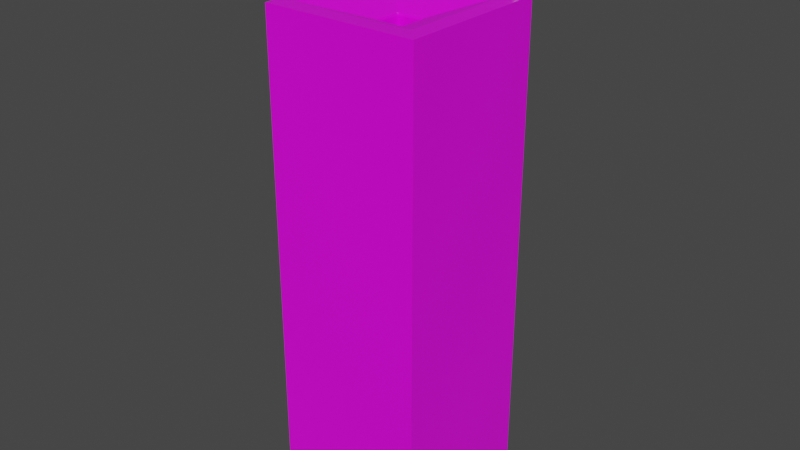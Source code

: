 # Source: bubbler_model_1_BLEND.blend  (saved by Blender 2.83.19; exported with 4.5.12 LTS)
import bpy
from mathutils import Matrix  # noqa: F401  (used for matrix-valued properties, if any)

bpy.ops.wm.read_factory_settings(use_empty=True)
scene = bpy.context.scene
scene.name = 'Scene'

# ---- collections
col_collection = bpy.data.collections.new('Collection'); scene.collection.children.link(col_collection)

# ---- images (referenced by path relative to the original .blend; pixels are not part of the script)
import os
ASSET_DIR = os.environ.get("B2B_ASSET_DIR", "")  # directory of the original .blend (textures are referenced by path, not embedded)
HERE = os.path.dirname(os.path.abspath(__file__))  # packed textures are extracted next to this script under _unpacked/

def load_image(name, relpath, width, height, colorspace="sRGB"):
    """Load a texture the original file referenced (path relative to the .blend, or extracted next to this script)."""
    p = next((c for c in (os.path.join(HERE, relpath), os.path.join(ASSET_DIR, relpath)) if relpath and os.path.exists(c)), "")
    if p:
        img = bpy.data.images.load(p, check_existing=True)
        img.name = name
    else:  # same state as the original file: an image datablock whose file is absent (Cycles renders it pink)
        img = bpy.data.images.new(name, width, height)
        img.source = "FILE"
        img.filepath = "//" + (relpath or name)
    img.colorspace_settings.name = colorspace
    return img
img_bubbler_uv_map_png = load_image('Bubbler_UV_Map.png', 'Bubbler_UV_Map.png', 1024, 1024, 'sRGB')

# ---- materials (node trees are filled in below, after node groups)
mat_bubbler_uv_map = bpy.data.materials.new('Bubbler UV Map')
mat_bubbler_uv_map.alpha_threshold = 0.0
mat_bubbler_uv_map.use_transparent_shadow = False
mat_bubbler_uv_map.line_color = (0.0, 0.0, 0.0, 1.0)

# ---- material node trees
mat_bubbler_uv_map.use_nodes = True; mat_bubbler_uv_map.node_tree.nodes.clear()
_N = mat_bubbler_uv_map.node_tree.nodes; _L = mat_bubbler_uv_map.node_tree.links
n0 = _N.new('ShaderNodeOutputMaterial'); n0.name = 'Material Output'; n0.location = (300, 300)
n1 = _N.new('ShaderNodeBsdfPrincipled'); n1.name = 'Principled BSDF'; n1.location = (10, 300)
n1.distribution = 'GGX'
n1.subsurface_method = 'BURLEY'
n1.inputs[2].default_value = 0.4
n1.inputs[3].default_value = 1.45
n1.inputs[27].default_value = (0.0, 0.0, 0.0, 1.0)
n1.inputs[28].default_value = 1.0
n2 = _N.new('ShaderNodeTexImage'); n2.name = 'Image Texture'; n2.location = (-280, 180)
n2.image = img_bubbler_uv_map_png
n3 = _N.new('ShaderNodeTexImage'); n3.name = 'Image Texture.001'; n3.location = (-280, 270)
n3.image = img_bubbler_uv_map_png
_L.new(n1.outputs[0], n0.inputs[0])
_L.new(n3.outputs[0], n1.inputs[0])
n0.is_active_output = True

# ---- world
world_world = bpy.data.worlds.new('World'); scene.world = world_world
world_world.use_nodes = True; world_world.node_tree.nodes.clear()
_N = world_world.node_tree.nodes; _L = world_world.node_tree.links
n0 = _N.new('ShaderNodeOutputWorld'); n0.name = 'World Output'; n0.location = (300, 300)
n1 = _N.new('ShaderNodeBackground'); n1.name = 'Background'; n1.location = (10, 300)
n1.inputs[0].default_value = (0.05088, 0.05088, 0.05088, 1.0)
_L.new(n1.outputs[0], n0.inputs[0])
n0.is_active_output = True
world_world.color = (0.05088, 0.05088, 0.05088)
world_world.use_sun_shadow = False
world_world.sun_shadow_jitter_overblur = 0.0

# ---- meshes
me_cube = bpy.data.meshes.new('Cube')
me_cube.from_pydata([(1.0, 1.0, 1.0), (1.0, 1.0, -1.0), (1.0, -1.0, 1.0), (1.0, -1.0, -1.0), (-1.0, 1.0, 1.0), (-1.0, 1.0, -1.0), (-1.0, -1.0, 1.0), (-1.0, -1.0, -1.0), (1.0, -1.0, 1.0), (-1.0, -1.0, 1.0), (1.0, 1.0, 1.0), (-1.0, 1.0, 1.0), (1.0, -1.0, 1.0), (-1.0, -1.0, 1.0), (1.0, 1.0, 1.0), (-1.0, 1.0, 1.0), (0.1709, -0.1709, 0.1122), (-0.1709, -0.1709, 0.1122), (0.1709, 0.1709, 0.1122), (-0.1709, 0.1709, 0.1122), (1.0, -1.0, 1.0), (-1.0, -1.0, 1.0), (1.0, 1.0, 1.0), (-1.0, 1.0, 1.0), (1.0, 1.0, 0.9624), (-1.0, -1.0, 0.9624), (1.0, -1.0, 0.9624), (-1.0, 1.0, 0.9624), (1.0, -1.0, 1.0), (-1.0, -1.0, 1.0), (1.0, 1.0, 1.0), (-1.0, 1.0, 1.0), (0.7686, -0.7947, 1.0), (0.7947, -0.7686, 1.0), (0.7579, -0.7319, 0.9979), (0.7319, -0.7579, 0.9979), (0.784, -0.7936, 1.0), (0.7578, -0.7838, 0.9999), (0.7741, -0.7827, 1.0), (0.7838, -0.7578, 0.9999), (0.7936, -0.784, 1.0), (0.7827, -0.7741, 1.0), (0.7503, -0.7396, 0.9971), (0.7687, -0.7427, 0.9991), (0.7665, -0.7569, 0.9989), (0.7427, -0.7687, 0.9991), (0.7396, -0.7503, 0.9971), (0.7568, -0.7665, 0.9989), (-0.7686, -0.7947, 1.0), (-0.7319, -0.7579, 0.9979), (-0.7579, -0.7319, 0.9979), (-0.7947, -0.7686, 1.0), (-0.7578, -0.7838, 0.9999), (-0.784, -0.7936, 1.0), (-0.7741, -0.7827, 1.0), (-0.7396, -0.7503, 0.9971), (-0.7427, -0.7687, 0.9991), (-0.7569, -0.7665, 0.9989), (-0.7687, -0.7427, 0.9991), (-0.7503, -0.7396, 0.9971), (-0.7665, -0.7568, 0.9989), (-0.7936, -0.784, 1.0), (-0.7838, -0.7578, 0.9999), (-0.7827, -0.7741, 1.0), (0.7947, 0.7686, 1.0), (0.7686, 0.7947, 1.0), (0.7319, 0.7579, 0.9979), (0.7579, 0.7319, 0.9979), (0.7936, 0.784, 1.0), (0.7838, 0.7578, 0.9999), (0.7827, 0.7741, 1.0), (0.7578, 0.7838, 0.9999), (0.784, 0.7936, 1.0), (0.7741, 0.7827, 1.0), (0.7396, 0.7503, 0.9971), (0.7427, 0.7687, 0.9991), (0.7569, 0.7665, 0.9989), (0.7687, 0.7427, 0.9991), (0.7503, 0.7396, 0.9971), (0.7665, 0.7569, 0.9989), (-0.7947, 0.7686, 1.0), (-0.7579, 0.7319, 0.9979), (-0.7319, 0.7579, 0.9979), (-0.7686, 0.7947, 1.0), (-0.7838, 0.7578, 0.9999), (-0.7936, 0.784, 1.0), (-0.7827, 0.7741, 1.0), (-0.7503, 0.7396, 0.9971), (-0.7687, 0.7427, 0.9991), (-0.7665, 0.7569, 0.9989), (-0.7427, 0.7687, 0.9991), (-0.7396, 0.7503, 0.9971), (-0.7569, 0.7665, 0.9989), (-0.784, 0.7936, 1.0), (-0.7578, 0.7838, 0.9999), (-0.7741, 0.7827, 1.0), (0.1632, -0.1893, 0.9328), (0.1893, -0.1632, 0.9328), (0.1709, -0.1709, 0.9123), (0.171, -0.1816, 0.9321), (0.1656, -0.1786, 0.9309), (0.17, -0.1745, 0.9313), (0.1786, -0.1656, 0.9309), (0.1816, -0.171, 0.9321), (0.1745, -0.17, 0.9313), (0.1685, -0.1717, 0.9231), (0.1717, -0.1685, 0.9231), (0.1702, -0.1702, 0.9285), (-0.1709, -0.1709, 0.9123), (-0.1893, -0.1632, 0.9328), (-0.1632, -0.1893, 0.9328), (-0.1717, -0.1685, 0.9231), (-0.1685, -0.1717, 0.9231), (-0.1702, -0.1702, 0.9285), (-0.1816, -0.171, 0.9321), (-0.1786, -0.1656, 0.9309), (-0.1745, -0.17, 0.9313), (-0.1656, -0.1786, 0.9309), (-0.171, -0.1816, 0.9321), (-0.17, -0.1745, 0.9313), (0.1893, 0.1632, 0.9328), (0.1632, 0.1893, 0.9328), (0.1709, 0.1709, 0.9123), (0.1816, 0.171, 0.9321), (0.1786, 0.1656, 0.9309), (0.1745, 0.17, 0.9313), (0.1656, 0.1786, 0.9309), (0.171, 0.1816, 0.9321), (0.17, 0.1745, 0.9313), (0.1717, 0.1685, 0.9231), (0.1685, 0.1717, 0.9231), (0.1702, 0.1702, 0.9285), (-0.1709, 0.1709, 0.9123), (-0.1632, 0.1893, 0.9328), (-0.1893, 0.1632, 0.9328), (-0.1685, 0.1717, 0.9231), (-0.1717, 0.1685, 0.9231), (-0.1702, 0.1702, 0.9285), (-0.171, 0.1816, 0.9321), (-0.1656, 0.1786, 0.9309), (-0.17, 0.1745, 0.9313), (-0.1786, 0.1656, 0.9309), (-0.1816, 0.171, 0.9321), (-0.1745, 0.17, 0.9313), (0.9164, -0.9426, 1.0), (0.9795, -0.9795, 1.0), (0.9426, -0.9164, 1.0), (0.9424, -0.9537, 1.0), (0.9319, -0.9415, 1.0), (0.951, -0.9544, 1.0), (0.9688, -0.9681, 1.0), (0.9681, -0.9688, 1.0), (0.9638, -0.9638, 1.0), (0.9415, -0.9319, 1.0), (0.9537, -0.9424, 1.0), (0.9544, -0.951, 1.0), (-0.9164, -0.9426, 1.0), (-0.9426, -0.9164, 1.0), (-0.9795, -0.9795, 1.0), (-0.9319, -0.9415, 1.0), (-0.9424, -0.9537, 1.0), (-0.951, -0.9544, 1.0), (-0.9537, -0.9424, 1.0), (-0.9415, -0.9319, 1.0), (-0.9544, -0.951, 1.0), (-0.9681, -0.9688, 1.0), (-0.9688, -0.9681, 1.0), (-0.9638, -0.9638, 1.0), (0.9426, 0.9164, 1.0), (0.9795, 0.9795, 1.0), (0.9164, 0.9426, 1.0), (0.9537, 0.9424, 1.0), (0.9415, 0.9319, 1.0), (0.9544, 0.951, 1.0), (0.9681, 0.9688, 1.0), (0.9688, 0.9681, 1.0), (0.9638, 0.9638, 1.0), (0.9319, 0.9415, 1.0), (0.9424, 0.9537, 1.0), (0.951, 0.9544, 1.0), (-0.9426, 0.9164, 1.0), (-0.9164, 0.9426, 1.0), (-0.9795, 0.9795, 1.0), (-0.9415, 0.9319, 1.0), (-0.9537, 0.9424, 1.0), (-0.9544, 0.951, 1.0), (-0.9424, 0.9537, 1.0), (-0.9319, 0.9415, 1.0), (-0.951, 0.9544, 1.0), (-0.9688, 0.9681, 1.0), (-0.9681, 0.9688, 1.0), (-0.9638, 0.9638, 1.0)], [], [(4, 6, 9, 11), (26, 2, 6, 25), (25, 6, 4, 27), (5, 1, 3, 7), (24, 0, 2, 26), (27, 4, 0, 24), (8, 10, 14, 12), (2, 0, 10, 8), (0, 4, 11, 10), (6, 2, 8, 9), (14, 15, 23, 22), (11, 9, 13, 15), (9, 8, 12, 13), (10, 11, 15, 14), (81, 50, 109, 134), (108, 98, 16, 17), (66, 82, 133, 121), (180, 157, 51, 80), (12, 14, 22, 20), (15, 13, 21, 23), (13, 12, 20, 21), (122, 132, 19, 18), (146, 168, 64, 33), (170, 181, 83, 65), (49, 35, 96, 110), (18, 19, 17, 16), (98, 122, 18, 16), (169, 145, 20, 22), (132, 108, 17, 19), (158, 182, 23, 21), (145, 158, 21, 20), (182, 169, 22, 23), (34, 67, 120, 97), (5, 27, 24, 1), (1, 24, 26, 3), (7, 25, 27, 5), (3, 26, 25, 7), (21, 23, 31, 29), (20, 21, 29, 28), (22, 20, 28, 30), (23, 22, 30, 31), (32, 36, 38, 37), (36, 40, 41, 38), (33, 39, 41, 40), (39, 43, 44, 41), (34, 42, 44, 43), (42, 46, 47, 44), (35, 45, 47, 46), (45, 37, 38, 47), (38, 41, 44, 47), (48, 52, 54, 53), (52, 56, 57, 54), (49, 55, 57, 56), (55, 59, 60, 57), (50, 58, 60, 59), (58, 62, 63, 60), (51, 61, 63, 62), (61, 53, 54, 63), (54, 57, 60, 63), (64, 68, 70, 69), (68, 72, 73, 70), (65, 71, 73, 72), (71, 75, 76, 73), (66, 74, 76, 75), (74, 78, 79, 76), (67, 77, 79, 78), (77, 69, 70, 79), (70, 73, 76, 79), (80, 84, 86, 85), (84, 88, 89, 86), (81, 87, 89, 88), (87, 91, 92, 89), (82, 90, 92, 91), (90, 94, 95, 92), (83, 93, 95, 94), (93, 85, 86, 95), (86, 89, 92, 95), (96, 99, 101, 100), (99, 103, 104, 101), (97, 102, 104, 103), (102, 106, 107, 104), (98, 105, 107, 106), (105, 100, 101, 107), (101, 104, 107), (108, 111, 113, 112), (111, 115, 116, 113), (109, 114, 116, 115), (114, 118, 119, 116), (110, 117, 119, 118), (117, 112, 113, 119), (113, 116, 119), (120, 123, 125, 124), (123, 127, 128, 125), (121, 126, 128, 127), (126, 130, 131, 128), (122, 129, 131, 130), (129, 124, 125, 131), (125, 128, 131), (132, 135, 137, 136), (135, 139, 140, 137), (133, 138, 140, 139), (138, 142, 143, 140), (134, 141, 143, 142), (141, 136, 137, 143), (137, 140, 143), (144, 147, 149, 148), (147, 151, 152, 149), (145, 150, 152, 151), (150, 154, 155, 152), (146, 153, 155, 154), (153, 148, 149, 155), (149, 152, 155), (156, 159, 161, 160), (159, 163, 164, 161), (157, 162, 164, 163), (162, 166, 167, 164), (158, 165, 167, 166), (165, 160, 161, 167), (161, 164, 167), (168, 171, 173, 172), (171, 175, 176, 173), (169, 174, 176, 175), (174, 178, 179, 176), (170, 177, 179, 178), (177, 172, 173, 179), (173, 176, 179), (180, 183, 185, 184), (183, 187, 188, 185), (181, 186, 188, 187), (186, 190, 191, 188), (182, 189, 191, 190), (189, 184, 185, 191), (185, 188, 191), (35, 49, 56, 45), (45, 56, 52, 37), (37, 52, 48, 32), (67, 34, 43, 77), (77, 43, 39, 69), (69, 39, 33, 64), (50, 81, 88, 58), (58, 88, 84, 62), (62, 84, 80, 51), (82, 66, 75, 90), (90, 75, 71, 94), (94, 71, 65, 83), (98, 108, 112, 105), (105, 112, 117, 100), (100, 117, 110, 96), (122, 98, 106, 129), (129, 106, 102, 124), (124, 102, 97, 120), (108, 132, 136, 111), (111, 136, 141, 115), (115, 141, 134, 109), (132, 122, 130, 135), (135, 130, 126, 139), (139, 126, 121, 133), (49, 110, 118, 55), (55, 118, 114, 59), (59, 114, 109, 50), (133, 82, 91, 138), (138, 91, 87, 142), (142, 87, 81, 134), (34, 97, 103, 42), (42, 103, 99, 46), (46, 99, 96, 35), (120, 67, 78, 123), (123, 78, 74, 127), (127, 74, 66, 121), (144, 156, 160, 147), (147, 160, 165, 151), (151, 165, 158, 145), (168, 146, 154, 171), (171, 154, 150, 175), (175, 150, 145, 169), (157, 180, 184, 162), (162, 184, 189, 166), (166, 189, 182, 158), (181, 170, 178, 186), (186, 178, 174, 190), (190, 174, 169, 182), (51, 157, 163, 61), (61, 163, 159, 53), (53, 159, 156, 48), (146, 33, 40, 153), (153, 40, 36, 148), (148, 36, 32, 144), (170, 65, 72, 177), (177, 72, 68, 172), (172, 68, 64, 168), (83, 181, 187, 93), (93, 187, 183, 85), (85, 183, 180, 80), (156, 144, 32, 48)])
_uv = me_cube.uv_layers.new(name='UVMap')
_uv.uv.foreach_set('vector', [0.00255, 0.0, 0.00255, 0.0, 0.00255, 0.0, 0.00255, 0.0, 0.4217, 0.973, 0.4217, 0.9914, 0.01424, 0.9914, 0.01424, 0.9729, 0.4223, 0.9729, 0.4223, 0.9914, 0.01428, 0.9914, 0.01428, 0.9729, 0.4205, 0.4057, 0.0147, 0.4057, 0.0147, 0.01075, 0.4205, 0.01075, 0.4229, 0.9734, 0.4229, 0.9919, 0.01507, 0.9919, 0.01507, 0.9734, 0.4211, 0.9729, 0.4211, 0.9914, 0.01413, 0.9914, 0.01413, 0.9729, 0.4401, 0.4424, 0.4401, 0.4424, 0.4401, 0.4424, 0.4401, 0.4424, 0.4401, 0.4424, 0.4401, 0.4424, 0.4401, 0.4424, 0.4401, 0.4424, 0.00255, 0.0, 0.00255, 0.0, 0.00255, 0.0, 0.00255, 0.0, 0.4401, 0.4424, 0.4401, 0.4424, 0.4401, 0.4424, 0.4401, 0.4424, 0.00255, 0.0, 0.00255, 0.0, 0.00255, 0.0, 0.00255, 0.0, 0.00255, 0.0, 0.00255, 0.0, 0.00255, 0.0, 0.00255, 0.0, 0.4401, 0.4424, 0.4401, 0.4424, 0.4401, 0.4424, 0.4401, 0.4424, 0.00255, 0.0, 0.00255, 0.0, 0.00255, 0.0, 0.00255, 0.0, 0.9221, 0.5159, 0.9221, 0.9173, 0.7662, 0.7614, 0.7662, 0.6719, 0.9766, 0.08451, 0.9766, 0.2235, 0.9083, 0.1541, 0.9075, 0.1531, 0.5136, 0.5088, 0.915, 0.5088, 0.759, 0.6647, 0.6695, 0.6647, 0.9727, 0.4653, 0.9727, 0.9679, 0.9322, 0.9274, 0.9322, 0.5059, 0.4401, 0.4424, 0.4401, 0.4424, 0.4401, 0.4424, 0.4401, 0.4424, 0.00255, 0.0, 0.00255, 0.0, 0.00255, 0.0, 0.00255, 0.0, 0.4401, 0.4424, 0.4401, 0.4424, 0.4401, 0.4424, 0.4401, 0.4424, 0.8383, 0.2236, 0.8382, 0.08453, 0.9065, 0.154, 0.9074, 0.155, 0.4558, 0.9679, 0.4558, 0.4653, 0.4964, 0.5059, 0.4964, 0.9274, 0.463, 0.4582, 0.9656, 0.4582, 0.925, 0.4987, 0.5035, 0.4987, 0.915, 0.9244, 0.5136, 0.9244, 0.6695, 0.7685, 0.759, 0.7685, 0.9074, 0.155, 0.9065, 0.154, 0.9075, 0.1531, 0.9083, 0.1541, 0.9766, 0.2235, 0.8383, 0.2236, 0.9074, 0.155, 0.9083, 0.1541, 0.4457, 0.4481, 0.4457, 0.9852, 0.4401, 0.9908, 0.4401, 0.4424, 0.8382, 0.08453, 0.9766, 0.08451, 0.9075, 0.1531, 0.9065, 0.154, 0.9828, 0.9852, 0.9828, 0.4481, 0.9885, 0.4424, 0.9885, 0.9908, 0.4457, 0.9852, 0.9828, 0.9852, 0.9885, 0.9908, 0.4401, 0.9908, 0.9828, 0.4481, 0.4457, 0.4481, 0.4401, 0.4424, 0.9885, 0.4424, 0.5065, 0.9173, 0.5065, 0.5159, 0.6624, 0.6719, 0.6624, 0.7614, 0.4211, 0.009758, 0.4211, 0.9729, 0.01413, 0.9729, 0.01413, 0.009758, 0.4229, 0.008837, 0.4229, 0.9734, 0.01507, 0.9734, 0.01507, 0.008838, 0.4223, 0.009758, 0.4223, 0.9729, 0.01428, 0.9729, 0.01428, 0.009758, 0.4217, 0.01082, 0.4217, 0.973, 0.01424, 0.9729, 0.01425, 0.01074, 0.00255, 0.0, 0.00255, 0.0, 0.00255, 0.0, 0.00255, 0.0, 0.4401, 0.4424, 0.4401, 0.4424, 0.4401, 0.4424, 0.4401, 0.4424, 0.4401, 0.4424, 0.4401, 0.4424, 0.4401, 0.4424, 0.4401, 0.4424, 0.00255, 0.0, 0.00255, 0.0, 0.00255, 0.0, 0.00255, 0.0, 0.5035, 0.9345, 0.4993, 0.9342, 0.502, 0.9312, 0.5065, 0.9315, 0.4993, 0.9342, 0.4967, 0.9316, 0.4997, 0.9289, 0.502, 0.9312, 0.4964, 0.9274, 0.4994, 0.9244, 0.4997, 0.9289, 0.4967, 0.9316, 0.4994, 0.9244, 0.5035, 0.9203, 0.5041, 0.9241, 0.4997, 0.9289, 0.5065, 0.9173, 0.5086, 0.9194, 0.5041, 0.9241, 0.5035, 0.9203, 0.5086, 0.9194, 0.5115, 0.9223, 0.5068, 0.9268, 0.5041, 0.9241, 0.5136, 0.9244, 0.5106, 0.9274, 0.5068, 0.9268, 0.5115, 0.9223, 0.5106, 0.9274, 0.5065, 0.9315, 0.502, 0.9312, 0.5068, 0.9268, 0.502, 0.9312, 0.4997, 0.9289, 0.5041, 0.9241, 0.5068, 0.9268, 0.925, 0.9345, 0.9221, 0.9315, 0.9265, 0.9312, 0.9293, 0.9342, 0.9221, 0.9315, 0.9179, 0.9274, 0.9218, 0.9268, 0.9265, 0.9312, 0.915, 0.9244, 0.9171, 0.9223, 0.9218, 0.9268, 0.9179, 0.9274, 0.9171, 0.9223, 0.92, 0.9194, 0.9245, 0.9241, 0.9218, 0.9268, 0.9221, 0.9173, 0.9251, 0.9203, 0.9245, 0.9241, 0.92, 0.9194, 0.9251, 0.9203, 0.9292, 0.9244, 0.9289, 0.9289, 0.9245, 0.9241, 0.9322, 0.9274, 0.9319, 0.9316, 0.9289, 0.9289, 0.9292, 0.9244, 0.9319, 0.9316, 0.9293, 0.9342, 0.9265, 0.9312, 0.9289, 0.9289, 0.9265, 0.9312, 0.9218, 0.9268, 0.9245, 0.9241, 0.9289, 0.9289, 0.4964, 0.5059, 0.4967, 0.5016, 0.4997, 0.5044, 0.4994, 0.5088, 0.4967, 0.5016, 0.4993, 0.499, 0.502, 0.502, 0.4997, 0.5044, 0.5035, 0.4987, 0.5065, 0.5017, 0.502, 0.502, 0.4993, 0.499, 0.5065, 0.5017, 0.5106, 0.5058, 0.5068, 0.5064, 0.502, 0.502, 0.5136, 0.5088, 0.5115, 0.5109, 0.5068, 0.5064, 0.5106, 0.5058, 0.5115, 0.5109, 0.5086, 0.5138, 0.5041, 0.5091, 0.5068, 0.5064, 0.5065, 0.5159, 0.5035, 0.513, 0.5041, 0.5091, 0.5086, 0.5138, 0.5035, 0.513, 0.4994, 0.5088, 0.4997, 0.5044, 0.5041, 0.5091, 0.4997, 0.5044, 0.502, 0.502, 0.5068, 0.5064, 0.5041, 0.5091, 0.9322, 0.5059, 0.9292, 0.5088, 0.9289, 0.5044, 0.9319, 0.5016, 0.9292, 0.5088, 0.9251, 0.513, 0.9245, 0.5091, 0.9289, 0.5044, 0.9221, 0.5159, 0.92, 0.5138, 0.9245, 0.5091, 0.9251, 0.513, 0.92, 0.5138, 0.9171, 0.5109, 0.9218, 0.5064, 0.9245, 0.5091, 0.915, 0.5088, 0.9179, 0.5058, 0.9218, 0.5064, 0.9171, 0.5109, 0.9179, 0.5058, 0.9221, 0.5017, 0.9265, 0.502, 0.9218, 0.5064, 0.925, 0.4987, 0.9293, 0.499, 0.9265, 0.502, 0.9221, 0.5017, 0.9293, 0.499, 0.9319, 0.5016, 0.9289, 0.5044, 0.9265, 0.502, 0.9289, 0.5044, 0.9245, 0.5091, 0.9218, 0.5064, 0.9265, 0.502, 0.6695, 0.7685, 0.6674, 0.7664, 0.6677, 0.7645, 0.6689, 0.7656, 0.6674, 0.7664, 0.6645, 0.7635, 0.6664, 0.7632, 0.6677, 0.7645, 0.6624, 0.7614, 0.6653, 0.762, 0.6664, 0.7632, 0.6645, 0.7635, 0.9791, 0.232, 0.979, 0.2273, 0.9813, 0.2282, 0.9814, 0.2304, 0.9766, 0.2235, 0.9805, 0.2259, 0.9813, 0.2282, 0.979, 0.2273, 0.9805, 0.2259, 0.9852, 0.2259, 0.9836, 0.2282, 0.9813, 0.2282, 0.9836, 0.2282, 0.9814, 0.2304, 0.9813, 0.2282, 0.9766, 0.08451, 0.979, 0.08052, 0.9813, 0.07973, 0.9805, 0.08204, 0.979, 0.08052, 0.9791, 0.07589, 0.9814, 0.07749, 0.9813, 0.07973, 0.7662, 0.7614, 0.7641, 0.7635, 0.7621, 0.7632, 0.7632, 0.762, 0.7641, 0.7635, 0.7612, 0.7664, 0.7609, 0.7645, 0.7621, 0.7632, 0.759, 0.7685, 0.7597, 0.7656, 0.7609, 0.7645, 0.7612, 0.7664, 0.9852, 0.08202, 0.9805, 0.08204, 0.9813, 0.07973, 0.9836, 0.07971, 0.9813, 0.07973, 0.9814, 0.07749, 0.9836, 0.07971, 0.6624, 0.6719, 0.6645, 0.6697, 0.6664, 0.67, 0.6653, 0.6712, 0.6645, 0.6697, 0.6674, 0.6668, 0.6677, 0.6688, 0.6664, 0.67, 0.6695, 0.6647, 0.6689, 0.6677, 0.6677, 0.6688, 0.6674, 0.6668, 0.8297, 0.2261, 0.8344, 0.2261, 0.8336, 0.2284, 0.8314, 0.2284, 0.8383, 0.2236, 0.8359, 0.2276, 0.8336, 0.2284, 0.8344, 0.2261, 0.8359, 0.2276, 0.8358, 0.2322, 0.8335, 0.2306, 0.8336, 0.2284, 0.8335, 0.2306, 0.8314, 0.2284, 0.8336, 0.2284, 0.8382, 0.08453, 0.8341, 0.08207, 0.8332, 0.07971, 0.8356, 0.08056, 0.8341, 0.08207, 0.8294, 0.08204, 0.8309, 0.07971, 0.8332, 0.07971, 0.759, 0.6647, 0.7612, 0.6668, 0.7609, 0.6688, 0.7597, 0.6677, 0.7612, 0.6668, 0.7641, 0.6697, 0.7621, 0.67, 0.7609, 0.6688, 0.7662, 0.6719, 0.7632, 0.6712, 0.7621, 0.67, 0.7641, 0.6697, 0.8356, 0.07576, 0.8356, 0.08056, 0.8332, 0.07971, 0.8331, 0.07735, 0.8332, 0.07971, 0.8309, 0.07971, 0.8331, 0.07735, 0.463, 0.9751, 0.4559, 0.9781, 0.4535, 0.9783, 0.4588, 0.9748, 0.4559, 0.9781, 0.4488, 0.9823, 0.45, 0.9809, 0.4535, 0.9783, 0.4457, 0.9852, 0.4486, 0.9821, 0.45, 0.9809, 0.4488, 0.9823, 0.4486, 0.9821, 0.4528, 0.975, 0.4526, 0.9774, 0.45, 0.9809, 0.4558, 0.9679, 0.4561, 0.9721, 0.4526, 0.9774, 0.4528, 0.975, 0.4561, 0.9721, 0.4588, 0.9748, 0.4535, 0.9783, 0.4526, 0.9774, 0.4535, 0.9783, 0.45, 0.9809, 0.4526, 0.9774, 0.9656, 0.9751, 0.9698, 0.9748, 0.975, 0.9783, 0.9727, 0.9781, 0.9698, 0.9748, 0.9724, 0.9721, 0.976, 0.9774, 0.975, 0.9783, 0.9727, 0.9679, 0.9758, 0.975, 0.976, 0.9774, 0.9724, 0.9721, 0.9758, 0.975, 0.9799, 0.9821, 0.9786, 0.9809, 0.976, 0.9774, 0.9828, 0.9852, 0.9797, 0.9823, 0.9786, 0.9809, 0.9799, 0.9821, 0.9797, 0.9823, 0.9727, 0.9781, 0.975, 0.9783, 0.9786, 0.9809, 0.975, 0.9783, 0.976, 0.9774, 0.9786, 0.9809, 0.4558, 0.4653, 0.4528, 0.4582, 0.4526, 0.4559, 0.4561, 0.4611, 0.4528, 0.4582, 0.4486, 0.4512, 0.45, 0.4523, 0.4526, 0.4559, 0.008294, 0.007152, 0.01149, 0.01085, 0.01267, 0.0126, 0.01127, 0.01113, 0.4488, 0.451, 0.4559, 0.4551, 0.4535, 0.4549, 0.45, 0.4523, 0.463, 0.4582, 0.4588, 0.4585, 0.4535, 0.4549, 0.4559, 0.4551, 0.4588, 0.4585, 0.4561, 0.4611, 0.4526, 0.4559, 0.4535, 0.4549, 0.4526, 0.4559, 0.45, 0.4523, 0.4535, 0.4549, 0.9727, 0.4653, 0.9724, 0.4611, 0.976, 0.4559, 0.9758, 0.4582, 0.9724, 0.4611, 0.9698, 0.4585, 0.975, 0.4549, 0.976, 0.4559, 0.9656, 0.4582, 0.9727, 0.4551, 0.975, 0.4549, 0.9698, 0.4585, 0.9727, 0.4551, 0.9797, 0.451, 0.9786, 0.4523, 0.975, 0.4549, 0.9828, 0.4481, 0.9799, 0.4512, 0.9786, 0.4523, 0.9797, 0.451, 0.9799, 0.4512, 0.9758, 0.4582, 0.976, 0.4559, 0.9786, 0.4523, 0.976, 0.4559, 0.975, 0.4549, 0.9786, 0.4523, 0.5136, 0.9244, 0.915, 0.9244, 0.9179, 0.9274, 0.5106, 0.9274, 0.5106, 0.9274, 0.9179, 0.9274, 0.9221, 0.9315, 0.5065, 0.9315, 0.5065, 0.9315, 0.9221, 0.9315, 0.925, 0.9345, 0.5035, 0.9345, 0.5065, 0.5159, 0.5065, 0.9173, 0.5035, 0.9203, 0.5035, 0.513, 0.5035, 0.513, 0.5035, 0.9203, 0.4994, 0.9244, 0.4994, 0.5088, 0.4994, 0.5088, 0.4994, 0.9244, 0.4964, 0.9274, 0.4964, 0.5059, 0.9221, 0.9173, 0.9221, 0.5159, 0.9251, 0.513, 0.9251, 0.9203, 0.9251, 0.9203, 0.9251, 0.513, 0.9292, 0.5088, 0.9292, 0.9244, 0.9292, 0.9244, 0.9292, 0.5088, 0.9322, 0.5059, 0.9322, 0.9274, 0.915, 0.5088, 0.5136, 0.5088, 0.5106, 0.5058, 0.9179, 0.5058, 0.9179, 0.5058, 0.5106, 0.5058, 0.5065, 0.5017, 0.9221, 0.5017, 0.9221, 0.5017, 0.5065, 0.5017, 0.5035, 0.4987, 0.925, 0.4987, 0.9766, 0.2235, 0.9766, 0.08451, 0.9805, 0.08204, 0.9805, 0.2259, 0.9805, 0.2259, 0.9805, 0.08204, 0.9852, 0.08202, 0.9852, 0.2259, 0.6689, 0.7656, 0.7597, 0.7656, 0.759, 0.7685, 0.6695, 0.7685, 0.8383, 0.2236, 0.9766, 0.2235, 0.979, 0.2273, 0.8359, 0.2276, 0.8359, 0.2276, 0.979, 0.2273, 0.9791, 0.232, 0.8358, 0.2322, 0.6653, 0.6712, 0.6653, 0.762, 0.6624, 0.7614, 0.6624, 0.6719, 0.9766, 0.08451, 0.8382, 0.08453, 0.8356, 0.08056, 0.979, 0.08052, 0.979, 0.08052, 0.8356, 0.08056, 0.8356, 0.07576, 0.9791, 0.07589, 0.7632, 0.762, 0.7632, 0.6712, 0.7662, 0.6719, 0.7662, 0.7614, 0.8382, 0.08453, 0.8383, 0.2236, 0.8344, 0.2261, 0.8341, 0.08207, 0.8341, 0.08207, 0.8344, 0.2261, 0.8297, 0.2261, 0.8294, 0.08204, 0.7597, 0.6677, 0.6689, 0.6677, 0.6695, 0.6647, 0.759, 0.6647, 0.915, 0.9244, 0.759, 0.7685, 0.7612, 0.7664, 0.9171, 0.9223, 0.9171, 0.9223, 0.7612, 0.7664, 0.7641, 0.7635, 0.92, 0.9194, 0.92, 0.9194, 0.7641, 0.7635, 0.7662, 0.7614, 0.9221, 0.9173, 0.759, 0.6647, 0.915, 0.5088, 0.9171, 0.5109, 0.7612, 0.6668, 0.7612, 0.6668, 0.9171, 0.5109, 0.92, 0.5138, 0.7641, 0.6697, 0.7641, 0.6697, 0.92, 0.5138, 0.9221, 0.5159, 0.7662, 0.6719, 0.5065, 0.9173, 0.6624, 0.7614, 0.6645, 0.7635, 0.5086, 0.9194, 0.5086, 0.9194, 0.6645, 0.7635, 0.6674, 0.7664, 0.5115, 0.9223, 0.5115, 0.9223, 0.6674, 0.7664, 0.6695, 0.7685, 0.5136, 0.9244, 0.6624, 0.6719, 0.5065, 0.5159, 0.5086, 0.5138, 0.6645, 0.6697, 0.6645, 0.6697, 0.5086, 0.5138, 0.5115, 0.5109, 0.6674, 0.6668, 0.6674, 0.6668, 0.5115, 0.5109, 0.5136, 0.5088, 0.6695, 0.6647, 0.463, 0.9751, 0.9656, 0.9751, 0.9727, 0.9781, 0.4559, 0.9781, 0.4559, 0.9781, 0.9727, 0.9781, 0.9797, 0.9823, 0.4488, 0.9823, 0.4488, 0.9823, 0.9797, 0.9823, 0.9828, 0.9852, 0.4457, 0.9852, 0.4558, 0.4653, 0.4558, 0.9679, 0.4528, 0.975, 0.4528, 0.4582, 0.4528, 0.4582, 0.4528, 0.975, 0.4486, 0.9821, 0.4486, 0.4512, 0.4486, 0.4512, 0.4486, 0.9821, 0.4457, 0.9852, 0.4457, 0.4481, 0.9727, 0.9679, 0.9727, 0.4653, 0.9758, 0.4582, 0.9758, 0.975, 0.9758, 0.975, 0.9758, 0.4582, 0.9799, 0.4512, 0.9799, 0.9821, 0.9799, 0.9821, 0.9799, 0.4512, 0.9828, 0.4481, 0.9828, 0.9852, 0.9656, 0.4582, 0.463, 0.4582, 0.4559, 0.4551, 0.9727, 0.4551, 0.9727, 0.4551, 0.4559, 0.4551, 0.4488, 0.451, 0.9797, 0.451, 0.9797, 0.451, 0.4488, 0.451, 0.4457, 0.4481, 0.9828, 0.4481, 0.9322, 0.9274, 0.9727, 0.9679, 0.9724, 0.9721, 0.9319, 0.9316, 0.9319, 0.9316, 0.9724, 0.9721, 0.9698, 0.9748, 0.9293, 0.9342, 0.9293, 0.9342, 0.9698, 0.9748, 0.9656, 0.9751, 0.925, 0.9345, 0.4558, 0.9679, 0.4964, 0.9274, 0.4967, 0.9316, 0.4561, 0.9721, 0.4561, 0.9721, 0.4967, 0.9316, 0.4993, 0.9342, 0.4588, 0.9748, 0.4588, 0.9748, 0.4993, 0.9342, 0.5035, 0.9345, 0.463, 0.9751, 0.463, 0.4582, 0.5035, 0.4987, 0.4993, 0.499, 0.4588, 0.4585, 0.4588, 0.4585, 0.4993, 0.499, 0.4967, 0.5016, 0.4561, 0.4611, 0.4561, 0.4611, 0.4967, 0.5016, 0.4964, 0.5059, 0.4558, 0.4653, 0.925, 0.4987, 0.9656, 0.4582, 0.9698, 0.4585, 0.9293, 0.499, 0.9293, 0.499, 0.9698, 0.4585, 0.9724, 0.4611, 0.9319, 0.5016, 0.9319, 0.5016, 0.9724, 0.4611, 0.9727, 0.4653, 0.9322, 0.5059, 0.9656, 0.9751, 0.463, 0.9751, 0.5035, 0.9345, 0.925, 0.9345])
me_cube.materials.append(mat_bubbler_uv_map)
me_cube.use_remesh_preserve_volume = False
me_cube.use_remesh_preserve_attributes = False
me_cube.use_mirror_vertex_groups = False
me_cube.update()
me_cylinder = bpy.data.meshes.new('Cylinder')
me_cylinder.from_pydata([(0.0, 0.01, -0.15), (0.0, 0.01, 0.15), (0.001951, 0.009808, -0.15), (0.001951, 0.009808, 0.15), (0.003827, 0.009239, -0.15), (0.003827, 0.009239, 0.15), (0.005556, 0.008315, -0.15), (0.005556, 0.008315, 0.15), (0.007071, 0.007071, -0.15), (0.007071, 0.007071, 0.15), (0.008315, 0.005556, -0.15), (0.008315, 0.005556, 0.15), (0.009239, 0.003827, -0.15), (0.009239, 0.003827, 0.15), (0.009808, 0.001951, -0.15), (0.009808, 0.001951, 0.15), (0.01, 7.55e-10, -0.15), (0.01, 7.55e-10, 0.15), (0.009808, -0.001951, -0.15), (0.009808, -0.001951, 0.15), (0.009239, -0.003827, -0.15), (0.009239, -0.003827, 0.15), (0.008315, -0.005556, -0.15), (0.008315, -0.005556, 0.15), (0.007071, -0.007071, -0.15), (0.007071, -0.007071, 0.15), (0.005556, -0.008315, -0.15), (0.005556, -0.008315, 0.15), (0.003827, -0.009239, -0.15), (0.003827, -0.009239, 0.15), (0.001951, -0.009808, -0.15), (0.001951, -0.009808, 0.15), (-3.258e-09, -0.01, -0.15), (-3.258e-09, -0.01, 0.15), (-0.001951, -0.009808, -0.15), (-0.001951, -0.009808, 0.15), (-0.003827, -0.009239, -0.15), (-0.003827, -0.009239, 0.15), (-0.005556, -0.008315, -0.15), (-0.005556, -0.008315, 0.15), (-0.007071, -0.007071, -0.15), (-0.007071, -0.007071, 0.15), (-0.008315, -0.005556, -0.15), (-0.008315, -0.005556, 0.15), (-0.009239, -0.003827, -0.15), (-0.009239, -0.003827, 0.15), (-0.009808, -0.001951, -0.15), (-0.009808, -0.001951, 0.15), (-0.01, 9.656e-09, -0.15), (-0.01, 9.656e-09, 0.15), (-0.009808, 0.001951, -0.15), (-0.009808, 0.001951, 0.15), (-0.009239, 0.003827, -0.15), (-0.009239, 0.003827, 0.15), (-0.008315, 0.005556, -0.15), (-0.008315, 0.005556, 0.15), (-0.007071, 0.007071, -0.15), (-0.007071, 0.007071, 0.15), (-0.005556, 0.008315, -0.15), (-0.005556, 0.008315, 0.15), (-0.003827, 0.009239, -0.15), (-0.003827, 0.009239, 0.15), (-0.001951, 0.009808, -0.15), (-0.001951, 0.009808, 0.15), (-0.002425, 0.005948, 0.1378), (-0.1906, -0.1829, 0.137), (-0.003172, 0.006685, 0.1387), (-0.1914, -0.1821, 0.1379), (-0.003729, 0.007231, 0.1397), (-0.1919, -0.1816, 0.1389), (-0.004075, 0.007566, 0.1408), (-0.1923, -0.1813, 0.14), (-0.004196, 0.007677, 0.1419), (-0.1924, -0.1811, 0.1411), (-0.004088, 0.007559, 0.1431), (-0.1923, -0.1813, 0.1423), (-0.003755, 0.007217, 0.1442), (-0.1919, -0.1816, 0.1434), (-0.00321, 0.006664, 0.1452), (-0.1914, -0.1822, 0.1444), (-0.002473, 0.005922, 0.1461), (-0.1907, -0.1829, 0.1453), (-0.001573, 0.005019, 0.1468), (-0.1898, -0.1838, 0.146), (-0.0005445, 0.003989, 0.1473), (-0.1887, -0.1848, 0.1465), (0.0005728, 0.002873, 0.1477), (-0.1876, -0.186, 0.1469), (0.001736, 0.001712, 0.1478), (-0.1864, -0.1871, 0.147), (0.002901, 0.0005528, 0.1477), (-0.1853, -0.1883, 0.1469), (0.004022, -0.0005616, 0.1473), (-0.1842, -0.1894, 0.1465), (0.005057, -0.001588, 0.1468), (-0.1831, -0.1904, 0.146), (0.005965, -0.002487, 0.1461), (-0.1822, -0.1913, 0.1453), (0.006712, -0.003223, 0.1452), (-0.1815, -0.192, 0.1444), (0.007269, -0.00377, 0.1442), (-0.1809, -0.1926, 0.1434), (0.007615, -0.004105, 0.1431), (-0.1806, -0.1929, 0.1423), (0.007736, -0.004215, 0.142), (-0.1804, -0.193, 0.1412), (0.007628, -0.004098, 0.1408), (-0.1806, -0.1929, 0.14), (0.007295, -0.003756, 0.1398), (-0.1809, -0.1926, 0.1389), (0.00675, -0.003203, 0.1387), (-0.1814, -0.192, 0.1379), (0.006013, -0.002461, 0.1379), (-0.1822, -0.1913, 0.1371), (0.005113, -0.001558, 0.1371), (-0.1831, -0.1904, 0.1363), (0.004085, -0.000528, 0.1366), (-0.1841, -0.1894, 0.1358), (0.002967, 0.0005885, 0.1363), (-0.1852, -0.1882, 0.1355), (0.001804, 0.001749, 0.1361), (-0.1864, -0.1871, 0.1353), (0.0006394, 0.002908, 0.1363), (-0.1875, -0.1859, 0.1354), (-0.0004818, 0.004023, 0.1366), (-0.1887, -0.1848, 0.1358), (-0.001516, 0.005049, 0.1371), (-0.1897, -0.1838, 0.1363)], [], [(0, 1, 3, 2), (2, 3, 5, 4), (4, 5, 7, 6), (6, 7, 9, 8), (8, 9, 11, 10), (10, 11, 13, 12), (12, 13, 15, 14), (14, 15, 17, 16), (16, 17, 19, 18), (18, 19, 21, 20), (20, 21, 23, 22), (22, 23, 25, 24), (24, 25, 27, 26), (26, 27, 29, 28), (28, 29, 31, 30), (30, 31, 33, 32), (32, 33, 35, 34), (34, 35, 37, 36), (36, 37, 39, 38), (38, 39, 41, 40), (40, 41, 43, 42), (42, 43, 45, 44), (44, 45, 47, 46), (46, 47, 49, 48), (48, 49, 51, 50), (50, 51, 53, 52), (52, 53, 55, 54), (54, 55, 57, 56), (56, 57, 59, 58), (58, 59, 61, 60), (3, 1, 63, 61, 59, 57, 55, 53, 51, 49, 47, 45, 43, 41, 39, 37, 35, 33, 31, 29, 27, 25, 23, 21, 19, 17, 15, 13, 11, 9, 7, 5), (60, 61, 63, 62), (62, 63, 1, 0), (0, 2, 4, 6, 8, 10, 12, 14, 16, 18, 20, 22, 24, 26, 28, 30, 32, 34, 36, 38, 40, 42, 44, 46, 48, 50, 52, 54, 56, 58, 60, 62), (64, 65, 67, 66), (66, 67, 69, 68), (68, 69, 71, 70), (70, 71, 73, 72), (72, 73, 75, 74), (74, 75, 77, 76), (76, 77, 79, 78), (78, 79, 81, 80), (80, 81, 83, 82), (82, 83, 85, 84), (84, 85, 87, 86), (86, 87, 89, 88), (88, 89, 91, 90), (90, 91, 93, 92), (92, 93, 95, 94), (94, 95, 97, 96), (96, 97, 99, 98), (98, 99, 101, 100), (100, 101, 103, 102), (102, 103, 105, 104), (104, 105, 107, 106), (106, 107, 109, 108), (108, 109, 111, 110), (110, 111, 113, 112), (112, 113, 115, 114), (114, 115, 117, 116), (116, 117, 119, 118), (118, 119, 121, 120), (120, 121, 123, 122), (122, 123, 125, 124), (67, 65, 127, 125, 123, 121, 119, 117, 115, 113, 111, 109, 107, 105, 103, 101, 99, 97, 95, 93, 91, 89, 87, 85, 83, 81, 79, 77, 75, 73, 71, 69), (124, 125, 127, 126), (126, 127, 65, 64), (64, 66, 68, 70, 72, 74, 76, 78, 80, 82, 84, 86, 88, 90, 92, 94, 96, 98, 100, 102, 104, 106, 108, 110, 112, 114, 116, 118, 120, 122, 124, 126)])
_uv = me_cylinder.uv_layers.new(name='UVMap')
_uv.uv.foreach_set('vector', [0.6383, 0.01469, 0.6383, 0.3809, 0.6305, 0.3809, 0.6305, 0.01469, 0.6305, 0.01469, 0.6305, 0.3809, 0.6238, 0.3809, 0.6238, 0.01469, 0.7526, 0.01469, 0.7526, 0.3809, 0.7448, 0.3809, 0.7448, 0.01469, 0.7448, 0.01469, 0.7448, 0.3809, 0.7361, 0.3809, 0.7361, 0.01469, 0.7361, 0.01469, 0.7361, 0.3809, 0.7268, 0.3809, 0.7268, 0.01469, 0.7268, 0.01469, 0.7268, 0.3809, 0.7174, 0.3809, 0.7174, 0.01469, 0.7174, 0.01469, 0.7174, 0.3809, 0.7081, 0.3809, 0.7081, 0.01469, 0.7081, 0.01469, 0.7081, 0.3809, 0.6994, 0.3809, 0.6994, 0.01469, 0.6994, 0.01469, 0.6994, 0.3809, 0.6916, 0.3809, 0.6916, 0.01469, 0.6238, 0.01469, 0.6238, 0.3809, 0.6171, 0.3809, 0.6171, 0.01469, 0.6171, 0.01469, 0.6171, 0.3809, 0.6093, 0.3809, 0.6093, 0.01469, 0.6093, 0.01469, 0.6093, 0.3809, 0.6005, 0.3809, 0.6005, 0.01469, 0.6005, 0.01469, 0.6005, 0.3809, 0.5913, 0.3809, 0.5913, 0.01469, 0.5913, 0.01469, 0.5913, 0.3809, 0.5819, 0.3809, 0.5819, 0.01469, 0.5819, 0.01469, 0.5819, 0.3809, 0.5726, 0.3809, 0.5726, 0.01469, 0.5726, 0.01469, 0.5726, 0.3809, 0.5639, 0.3809, 0.5639, 0.01469, 0.5639, 0.01469, 0.5639, 0.3809, 0.556, 0.3809, 0.556, 0.01469, 0.556, 0.01469, 0.556, 0.3809, 0.5493, 0.3809, 0.5493, 0.01469, 0.5493, 0.01469, 0.5493, 0.3809, 0.5415, 0.3809, 0.5415, 0.01469, 0.5415, 0.01469, 0.5415, 0.3809, 0.5328, 0.3809, 0.5328, 0.01469, 0.5328, 0.01469, 0.5328, 0.3809, 0.5235, 0.3809, 0.5235, 0.01469, 0.5235, 0.01469, 0.5235, 0.3809, 0.5141, 0.3809, 0.5141, 0.01469, 0.5141, 0.01469, 0.5141, 0.3809, 0.5048, 0.3809, 0.5048, 0.01469, 0.5048, 0.01469, 0.5048, 0.3809, 0.4961, 0.3809, 0.4961, 0.01469, 0.4961, 0.01469, 0.4961, 0.3809, 0.4883, 0.3809, 0.4883, 0.01469, 0.4883, 0.01469, 0.4883, 0.3809, 0.4816, 0.3809, 0.4816, 0.01469, 0.6916, 0.01469, 0.6916, 0.3809, 0.6837, 0.3809, 0.6837, 0.01469, 0.6837, 0.01469, 0.6837, 0.3809, 0.675, 0.3809, 0.675, 0.01469, 0.675, 0.01469, 0.675, 0.3809, 0.6657, 0.3809, 0.6657, 0.01469, 0.6657, 0.01469, 0.6657, 0.3809, 0.6563, 0.3809, 0.6563, 0.01469, 0.7526, 0.02803, 0.7526, 0.02564, 0.7531, 0.02329, 0.7541, 0.02108, 0.7555, 0.01909, 0.7573, 0.0174, 0.7594, 0.01607, 0.7617, 0.01516, 0.7642, 0.01469, 0.7667, 0.01469, 0.7692, 0.01516, 0.7715, 0.01607, 0.7736, 0.0174, 0.7754, 0.01909, 0.7768, 0.02108, 0.7778, 0.02329, 0.7783, 0.02564, 0.7783, 0.02803, 0.7778, 0.03038, 0.7768, 0.03259, 0.7754, 0.03458, 0.7736, 0.03627, 0.7715, 0.0376, 0.7692, 0.03852, 0.7667, 0.03898, 0.7642, 0.03898, 0.7617, 0.03852, 0.7594, 0.0376, 0.7573, 0.03627, 0.7555, 0.03458, 0.7541, 0.03259, 0.7531, 0.03038, 0.6563, 0.01469, 0.6563, 0.3809, 0.647, 0.3809, 0.647, 0.01469, 0.647, 0.01469, 0.647, 0.3809, 0.6383, 0.3809, 0.6383, 0.01469, 0.7526, 0.05233, 0.7526, 0.04993, 0.7531, 0.04759, 0.7541, 0.04538, 0.7555, 0.04339, 0.7573, 0.0417, 0.7594, 0.04037, 0.7617, 0.03945, 0.7642, 0.03898, 0.7667, 0.03898, 0.7692, 0.03945, 0.7715, 0.04037, 0.7736, 0.0417, 0.7754, 0.04339, 0.7768, 0.04538, 0.7778, 0.04759, 0.7783, 0.04993, 0.7783, 0.05233, 0.7778, 0.05467, 0.7768, 0.05688, 0.7754, 0.05887, 0.7736, 0.06057, 0.7715, 0.06189, 0.7692, 0.06281, 0.7667, 0.06328, 0.7642, 0.06328, 0.7617, 0.06281, 0.7594, 0.06189, 0.7573, 0.06057, 0.7555, 0.05887, 0.7541, 0.05688, 0.7531, 0.05467, 0.6381, 0.01484, 0.6381, 0.3816, 0.6302, 0.3816, 0.6302, 0.01484, 0.6302, 0.01484, 0.6302, 0.3816, 0.6236, 0.3816, 0.6236, 0.01484, 0.7524, 0.01484, 0.7524, 0.3816, 0.7445, 0.3816, 0.7445, 0.01484, 0.7445, 0.01484, 0.7445, 0.3816, 0.7358, 0.3816, 0.7358, 0.01484, 0.7358, 0.01484, 0.7358, 0.3816, 0.7266, 0.3816, 0.7266, 0.01484, 0.7266, 0.01484, 0.7266, 0.3816, 0.7171, 0.3816, 0.7171, 0.01484, 0.7171, 0.01484, 0.7171, 0.3816, 0.7079, 0.3816, 0.7079, 0.01484, 0.7079, 0.01484, 0.7079, 0.3816, 0.6992, 0.3816, 0.6992, 0.01484, 0.6992, 0.01484, 0.6992, 0.3816, 0.6913, 0.3816, 0.6913, 0.01484, 0.6236, 0.01484, 0.6236, 0.3816, 0.6169, 0.3816, 0.6169, 0.01484, 0.6169, 0.01484, 0.6169, 0.3816, 0.6091, 0.3816, 0.6091, 0.01484, 0.6091, 0.01484, 0.6091, 0.3816, 0.6003, 0.3816, 0.6003, 0.01484, 0.6003, 0.01484, 0.6003, 0.3816, 0.5911, 0.3816, 0.5911, 0.01484, 0.5911, 0.01484, 0.5911, 0.3816, 0.5816, 0.3816, 0.5816, 0.01484, 0.5816, 0.01484, 0.5816, 0.3816, 0.5724, 0.3816, 0.5724, 0.01484, 0.5724, 0.01484, 0.5724, 0.3816, 0.5637, 0.3816, 0.5637, 0.01484, 0.5637, 0.01484, 0.5637, 0.3816, 0.5558, 0.3816, 0.5558, 0.01484, 0.5558, 0.01484, 0.5558, 0.3816, 0.5492, 0.3816, 0.5492, 0.01484, 0.5492, 0.01484, 0.5492, 0.3816, 0.5413, 0.3816, 0.5413, 0.01484, 0.5413, 0.01484, 0.5413, 0.3816, 0.5326, 0.3816, 0.5326, 0.01484, 0.5326, 0.01484, 0.5326, 0.3816, 0.5233, 0.3816, 0.5233, 0.01484, 0.5233, 0.01484, 0.5233, 0.3816, 0.5139, 0.3816, 0.5139, 0.01484, 0.5139, 0.01484, 0.5139, 0.3816, 0.5046, 0.3816, 0.5046, 0.01484, 0.5046, 0.01484, 0.5046, 0.3816, 0.4959, 0.3816, 0.4959, 0.01484, 0.4959, 0.01484, 0.4959, 0.3816, 0.4881, 0.3816, 0.4881, 0.01484, 0.4881, 0.01484, 0.4881, 0.3816, 0.4814, 0.3816, 0.4814, 0.01484, 0.6913, 0.01484, 0.6913, 0.3816, 0.6835, 0.3816, 0.6835, 0.01484, 0.6835, 0.01484, 0.6835, 0.3816, 0.6747, 0.3816, 0.6747, 0.01484, 0.6747, 0.01484, 0.6747, 0.3816, 0.6655, 0.3816, 0.6655, 0.01484, 0.6655, 0.01484, 0.6655, 0.3816, 0.6561, 0.3816, 0.6561, 0.01484, 0.7524, 0.02821, 0.7524, 0.02581, 0.7529, 0.02346, 0.7538, 0.02124, 0.7552, 0.01925, 0.757, 0.01756, 0.7591, 0.01623, 0.7614, 0.01531, 0.7639, 0.01484, 0.7664, 0.01484, 0.7688, 0.01531, 0.7711, 0.01623, 0.7732, 0.01756, 0.775, 0.01925, 0.7764, 0.02124, 0.7774, 0.02346, 0.7778, 0.02581, 0.7778, 0.02821, 0.7774, 0.03056, 0.7764, 0.03277, 0.775, 0.03476, 0.7732, 0.03646, 0.7711, 0.03779, 0.7688, 0.03871, 0.7664, 0.03917, 0.7639, 0.03917, 0.7614, 0.03871, 0.7591, 0.03779, 0.757, 0.03646, 0.7552, 0.03476, 0.7538, 0.03277, 0.7529, 0.03056, 0.6561, 0.01484, 0.6561, 0.3816, 0.6468, 0.3816, 0.6468, 0.01484, 0.6468, 0.01484, 0.6468, 0.3816, 0.6381, 0.3816, 0.6381, 0.01484, 0.7524, 0.05254, 0.7524, 0.05014, 0.7529, 0.04779, 0.7538, 0.04558, 0.7552, 0.04359, 0.757, 0.04189, 0.7591, 0.04056, 0.7614, 0.03964, 0.7639, 0.03917, 0.7664, 0.03917, 0.7688, 0.03964, 0.7711, 0.04056, 0.7732, 0.04189, 0.775, 0.04359, 0.7764, 0.04558, 0.7774, 0.04779, 0.7778, 0.05014, 0.7778, 0.05254, 0.7774, 0.05489, 0.7764, 0.05711, 0.775, 0.0591, 0.7732, 0.06079, 0.7711, 0.06212, 0.7688, 0.06304, 0.7664, 0.06351, 0.7639, 0.06351, 0.7614, 0.06304, 0.7591, 0.06212, 0.757, 0.06079, 0.7552, 0.0591, 0.7538, 0.05711, 0.7529, 0.05489])
me_cylinder.use_remesh_fix_poles = True
me_cylinder.use_remesh_preserve_attributes = False
me_cylinder.use_mirror_vertex_groups = False
me_cylinder.update()
me_cube_001 = bpy.data.meshes.new('Cube.001')
me_cube_001.from_pydata([(-0.0025, -0.0025, -0.0025), (-0.0025, -0.0025, 0.0025), (-0.0025, 0.0025, -0.0025), (-0.0025, 0.0025, 0.0025), (0.0025, -0.0025, -0.0025), (0.0025, -0.0025, 0.0025), (0.0025, 0.0025, -0.0025), (0.0025, 0.0025, 0.0025), (-0.00191, 0.00191, -0.0025), (-0.00191, -0.00191, -0.0025), (0.00191, 0.00191, -0.0025), (0.00191, -0.00191, -0.0025), (-0.00191, 0.00191, -0.0025), (-0.00191, -0.00191, -0.0025), (0.00191, 0.00191, -0.0025), (0.00191, -0.00191, -0.0025), (-0.001667, 0.001667, -0.002155), (-0.001667, -0.001667, -0.002155), (0.001667, 0.001667, -0.002155), (0.001667, -0.001667, -0.002155), (-0.001667, 0.001667, -0.0009891), (-0.001667, -0.001667, -0.0009891), (0.001667, 0.001667, -0.0009891), (0.001667, -0.001667, -0.0009891)], [], [(0, 1, 3, 2), (2, 3, 7, 6), (6, 7, 5, 4), (4, 5, 1, 0), (0, 2, 8, 9), (7, 3, 1, 5), (8, 10, 14, 12), (6, 4, 11, 10), (4, 0, 9, 11), (2, 6, 10, 8), (14, 15, 19, 18), (10, 11, 15, 14), (9, 8, 12, 13), (11, 9, 13, 15), (19, 17, 21, 23), (13, 12, 16, 17), (15, 13, 17, 19), (12, 14, 18, 16), (20, 22, 23, 21), (16, 18, 22, 20), (18, 19, 23, 22), (17, 16, 20, 21)])
_uv = me_cube_001.uv_layers.new(name='UVMap')
_uv.uv.foreach_set('vector', [0.8363, 0.3499, 0.8371, 0.3499, 0.9083, 0.2683, 0.9082, 0.2675, 0.9082, 0.2675, 0.9083, 0.2683, 0.9885, 0.3408, 0.9893, 0.3407, 0.9893, 0.3407, 0.9885, 0.3408, 0.9173, 0.4218, 0.9173, 0.4225, 0.9173, 0.4225, 0.9173, 0.4218, 0.8371, 0.3499, 0.8363, 0.3499, 0.8363, 0.3499, 0.9082, 0.2675, 0.9093, 0.2859, 0.8544, 0.3488, 0.9885, 0.3408, 0.9083, 0.2683, 0.8371, 0.3499, 0.9173, 0.4218, 0.9093, 0.2859, 0.9712, 0.3418, 0.9712, 0.3418, 0.9093, 0.2859, 0.9893, 0.3407, 0.9173, 0.4225, 0.9162, 0.4044, 0.9712, 0.3418, 0.9173, 0.4225, 0.8363, 0.3499, 0.8544, 0.3488, 0.9162, 0.4044, 0.9082, 0.2675, 0.9893, 0.3407, 0.9712, 0.3418, 0.9093, 0.2859, 0.9712, 0.3418, 0.9162, 0.4044, 0.9158, 0.3968, 0.9638, 0.3423, 0.9712, 0.3418, 0.9162, 0.4044, 0.9162, 0.4044, 0.9712, 0.3418, 0.8544, 0.3488, 0.9093, 0.2859, 0.9093, 0.2859, 0.8544, 0.3488, 0.9162, 0.4044, 0.8544, 0.3488, 0.8544, 0.3488, 0.9162, 0.4044, 0.9158, 0.3968, 0.8618, 0.3484, 0.862, 0.3484, 0.9158, 0.3967, 0.8544, 0.3488, 0.9093, 0.2859, 0.9098, 0.2936, 0.8618, 0.3484, 0.9162, 0.4044, 0.8544, 0.3488, 0.8618, 0.3484, 0.9158, 0.3968, 0.9093, 0.2859, 0.9712, 0.3418, 0.9638, 0.3423, 0.9098, 0.2936, 0.9098, 0.2937, 0.9636, 0.3423, 0.9158, 0.3967, 0.862, 0.3484, 0.9098, 0.2936, 0.9638, 0.3423, 0.9636, 0.3423, 0.9098, 0.2937, 0.9638, 0.3423, 0.9158, 0.3968, 0.9158, 0.3967, 0.9636, 0.3423, 0.8618, 0.3484, 0.9098, 0.2936, 0.9098, 0.2937, 0.862, 0.3484])
me_cube_001.use_remesh_fix_poles = True
me_cube_001.use_remesh_preserve_attributes = False
me_cube_001.use_mirror_vertex_groups = False
me_cube_001.update()

# ---- objects
ob_main_unit = bpy.data.objects.new('main unit', me_cube)
ob_pipe_1 = bpy.data.objects.new('pipe 1', me_cylinder)
ob_end = bpy.data.objects.new('end', me_cube_001)

# ---- transforms, parenting, visibility, modifiers, constraints
ob_main_unit.location = (0.0, 0.0, 1.6)
ob_main_unit.scale = (0.5, 0.5, 1.6)
ob_main_unit.lock_rotations_4d = False
ob_main_unit.empty_display_type = 'ARROWS'
ob_main_unit.lineart.crease_threshold = 0.0
ob_pipe_1.location = (0.4376, 0.439, 3.455)
ob_pipe_1.scale = (1.231, 1.231, 1.782)
ob_pipe_1.lineart.crease_threshold = 0.0
ob_end.location = (0.2208, 0.2219, 3.697)
ob_end.rotation_euler = (0.0, -0.0, -0.7541)
ob_end.scale = (3.044, 3.044, 1.0)
ob_end.lineart.crease_threshold = 0.0

# ---- collection membership
col_collection.objects.link(ob_main_unit)
col_collection.objects.link(ob_pipe_1)
col_collection.objects.link(ob_end)

# ---- scene / render settings (as saved in the file)
scene.frame_start = 1; scene.frame_end = 250; scene.frame_set(6)
scene.render.engine = 'BLENDER_EEVEE_NEXT'
scene.cycles.use_denoising = False
scene.cycles.samples = 128
scene.cycles.sampling_pattern = 'TABULATED_SOBOL'
scene.cycles.use_adaptive_sampling = False
scene.cycles.use_light_tree = False
scene.view_settings.view_transform = 'Filmic'
bpy.context.view_layer.update()

# ---- added for rendering (the .blend has no active camera and no usable light): camera, sun
cam_auto = bpy.data.cameras.new('AutoCamera')
cam_auto.lens = 50.0
cam_auto.sensor_width = 36.0
cam_auto.clip_end = 1000.0
ob_auto_camera = bpy.data.objects.new('AutoCamera', cam_auto)
scene.collection.objects.link(ob_auto_camera)
ob_auto_camera.location = (3.68417, -4.42101, 4.8085)
ob_auto_camera.rotation_euler = (1.09748, -7.21219e-08, 0.694738)
scene.camera = ob_auto_camera
light_auto_sun = bpy.data.lights.new('AutoSun', 'SUN')
light_auto_sun.energy = 3.0
light_auto_sun.angle = 0.0523599
ob_auto_sun = bpy.data.objects.new('AutoSun', light_auto_sun)
scene.collection.objects.link(ob_auto_sun)
ob_auto_sun.rotation_euler = (0.872665, 0.174533, 0.523599)
bpy.context.view_layer.update()
